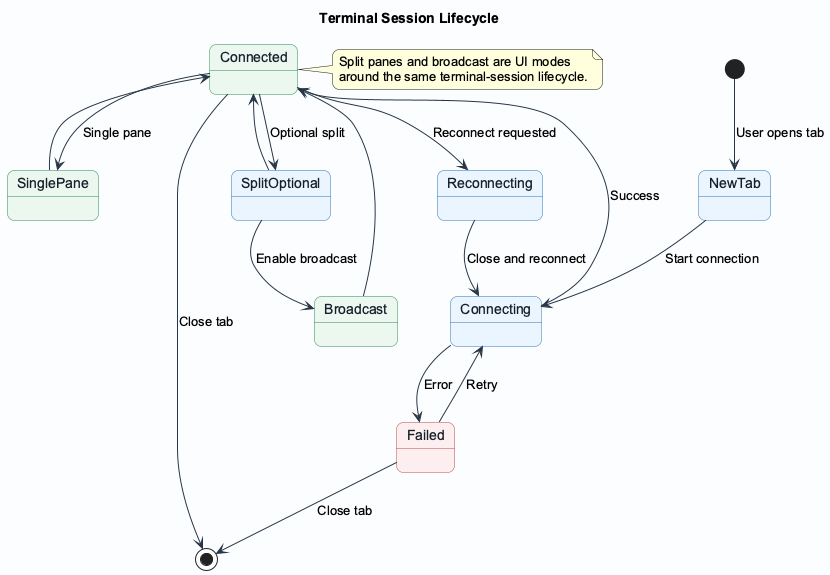

The diagram above was rendered by PlantUML. Its source (embedded in the PNG):
@startuml
title Terminal Session Lifecycle

skinparam backgroundColor #FBFDFF
skinparam shadowing false
skinparam roundcorner 14
skinparam defaultFontName "Arial"
skinparam ArrowColor #273746
skinparam state {
  BackgroundColor #FFFFFF
  BorderColor #34495E
  FontColor #17202A
  StartColor #2E8B57
  EndColor #2E8B57
}
skinparam state<<Active>> {
  BackgroundColor #EAF7EF
  BorderColor #2E8B57
}
skinparam state<<Error>> {
  BackgroundColor #FDEEEF
  BorderColor #B94A48
}
skinparam state<<UI>> {
  BackgroundColor #EAF4FF
  BorderColor #2F74B5
}

state NewTab <<UI>>
state Connecting <<UI>>
state Connected <<Active>>
state Failed <<Error>>
state SplitOptional <<UI>>
state SinglePane <<Active>>
state Broadcast <<Active>>
state Reconnecting <<UI>>

[*] --> NewTab : User opens tab
NewTab --> Connecting : Start connection
Connecting --> Connected : Success
Connecting --> Failed : Error
Failed --> Connecting : Retry
Failed --> [*] : Close tab

Connected --> SplitOptional : Optional split
Connected --> SinglePane : Single pane
SplitOptional --> Broadcast : Enable broadcast
SinglePane --> Connected
SplitOptional --> Connected
Broadcast --> Connected

Connected --> Reconnecting : Reconnect requested
Reconnecting --> Connecting : Close and reconnect
Connected --> [*] : Close tab

note right of Connected
  Split panes and broadcast are UI modes
  around the same terminal-session lifecycle.
end note
@enduml